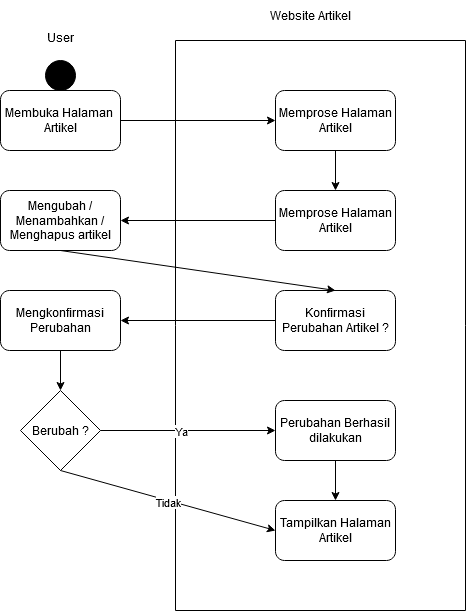

The diagram above was exported from draw.io. Its source (the exported page's mxGraphModel, read from the mxfile embedded in the PNG):
<mxGraphModel dx="880" dy="470" grid="1" gridSize="10" guides="1" tooltips="1" connect="1" arrows="1" fold="1" page="1" pageScale="1" pageWidth="850" pageHeight="1100" math="0" shadow="0">
  <root>
    <mxCell id="0" />
    <mxCell id="1" parent="0" />
    <mxCell id="pBdsad6j_XVBHWRjL4PP-2" value="" style="swimlane;startSize=0;" vertex="1" parent="1">
      <mxGeometry x="350" y="120" width="290" height="570" as="geometry" />
    </mxCell>
    <mxCell id="pBdsad6j_XVBHWRjL4PP-8" value="Memprose Halaman Artikel" style="rounded=1;whiteSpace=wrap;html=1;" vertex="1" parent="pBdsad6j_XVBHWRjL4PP-2">
      <mxGeometry x="100" y="50" width="120" height="60" as="geometry" />
    </mxCell>
    <mxCell id="pBdsad6j_XVBHWRjL4PP-12" value="Memprose Halaman Artikel" style="rounded=1;whiteSpace=wrap;html=1;" vertex="1" parent="pBdsad6j_XVBHWRjL4PP-2">
      <mxGeometry x="100" y="150" width="120" height="60" as="geometry" />
    </mxCell>
    <mxCell id="pBdsad6j_XVBHWRjL4PP-13" value="" style="endArrow=classic;html=1;rounded=0;entryX=0.5;entryY=0;entryDx=0;entryDy=0;exitX=0.5;exitY=1;exitDx=0;exitDy=0;" edge="1" parent="pBdsad6j_XVBHWRjL4PP-2" source="pBdsad6j_XVBHWRjL4PP-8" target="pBdsad6j_XVBHWRjL4PP-12">
      <mxGeometry width="50" height="50" relative="1" as="geometry">
        <mxPoint x="110" y="180" as="sourcePoint" />
        <mxPoint x="160" y="140" as="targetPoint" />
      </mxGeometry>
    </mxCell>
    <mxCell id="pBdsad6j_XVBHWRjL4PP-14" value="Konfirmasi Perubahan Artikel ?" style="rounded=1;whiteSpace=wrap;html=1;" vertex="1" parent="pBdsad6j_XVBHWRjL4PP-2">
      <mxGeometry x="100" y="250" width="120" height="60" as="geometry" />
    </mxCell>
    <mxCell id="pBdsad6j_XVBHWRjL4PP-20" value="Perubahan Berhasil dilakukan" style="rounded=1;whiteSpace=wrap;html=1;" vertex="1" parent="pBdsad6j_XVBHWRjL4PP-2">
      <mxGeometry x="100" y="360" width="120" height="60" as="geometry" />
    </mxCell>
    <mxCell id="pBdsad6j_XVBHWRjL4PP-24" value="Tampilkan Halaman Artikel" style="rounded=1;whiteSpace=wrap;html=1;" vertex="1" parent="pBdsad6j_XVBHWRjL4PP-2">
      <mxGeometry x="100" y="460" width="120" height="60" as="geometry" />
    </mxCell>
    <mxCell id="pBdsad6j_XVBHWRjL4PP-27" value="" style="endArrow=classic;html=1;rounded=0;exitX=0.5;exitY=1;exitDx=0;exitDy=0;entryX=0.5;entryY=0;entryDx=0;entryDy=0;" edge="1" parent="pBdsad6j_XVBHWRjL4PP-2" source="pBdsad6j_XVBHWRjL4PP-20" target="pBdsad6j_XVBHWRjL4PP-24">
      <mxGeometry width="50" height="50" relative="1" as="geometry">
        <mxPoint x="110" y="430" as="sourcePoint" />
        <mxPoint x="160" y="380" as="targetPoint" />
      </mxGeometry>
    </mxCell>
    <mxCell id="pBdsad6j_XVBHWRjL4PP-4" value="" style="ellipse;fillColor=strokeColor;html=1;" vertex="1" parent="1">
      <mxGeometry x="220" y="140" width="30" height="30" as="geometry" />
    </mxCell>
    <mxCell id="pBdsad6j_XVBHWRjL4PP-5" value="Membuka Halaman&amp;nbsp; Artikel" style="rounded=1;whiteSpace=wrap;html=1;" vertex="1" parent="1">
      <mxGeometry x="175" y="170" width="120" height="60" as="geometry" />
    </mxCell>
    <mxCell id="pBdsad6j_XVBHWRjL4PP-7" value="&lt;div&gt;User&lt;/div&gt;&lt;div&gt;&lt;br&gt;&lt;/div&gt;" style="text;html=1;align=center;verticalAlign=middle;whiteSpace=wrap;rounded=0;" vertex="1" parent="1">
      <mxGeometry x="205" y="110" width="60" height="30" as="geometry" />
    </mxCell>
    <mxCell id="pBdsad6j_XVBHWRjL4PP-9" value="" style="endArrow=classic;html=1;rounded=0;exitX=1;exitY=0.5;exitDx=0;exitDy=0;entryX=0;entryY=0.5;entryDx=0;entryDy=0;" edge="1" parent="1" source="pBdsad6j_XVBHWRjL4PP-5" target="pBdsad6j_XVBHWRjL4PP-8">
      <mxGeometry width="50" height="50" relative="1" as="geometry">
        <mxPoint x="400" y="300" as="sourcePoint" />
        <mxPoint x="450" y="250" as="targetPoint" />
      </mxGeometry>
    </mxCell>
    <mxCell id="pBdsad6j_XVBHWRjL4PP-10" value="Mengubah / Menambahkan / Menghapus artikel" style="rounded=1;whiteSpace=wrap;html=1;" vertex="1" parent="1">
      <mxGeometry x="175" y="270" width="120" height="60" as="geometry" />
    </mxCell>
    <mxCell id="pBdsad6j_XVBHWRjL4PP-11" value="" style="endArrow=classic;html=1;rounded=0;entryX=1;entryY=0.5;entryDx=0;entryDy=0;exitX=0;exitY=0.5;exitDx=0;exitDy=0;" edge="1" parent="1" source="pBdsad6j_XVBHWRjL4PP-12" target="pBdsad6j_XVBHWRjL4PP-10">
      <mxGeometry width="50" height="50" relative="1" as="geometry">
        <mxPoint x="400" y="300" as="sourcePoint" />
        <mxPoint x="450" y="250" as="targetPoint" />
      </mxGeometry>
    </mxCell>
    <mxCell id="pBdsad6j_XVBHWRjL4PP-15" value="" style="endArrow=classic;html=1;rounded=0;exitX=0.5;exitY=1;exitDx=0;exitDy=0;entryX=0.5;entryY=0;entryDx=0;entryDy=0;" edge="1" parent="1" source="pBdsad6j_XVBHWRjL4PP-10" target="pBdsad6j_XVBHWRjL4PP-14">
      <mxGeometry width="50" height="50" relative="1" as="geometry">
        <mxPoint x="150" y="460" as="sourcePoint" />
        <mxPoint x="425" y="380" as="targetPoint" />
      </mxGeometry>
    </mxCell>
    <mxCell id="pBdsad6j_XVBHWRjL4PP-16" value="Mengkonfirmasi Perubahan" style="rounded=1;whiteSpace=wrap;html=1;" vertex="1" parent="1">
      <mxGeometry x="175" y="370" width="120" height="60" as="geometry" />
    </mxCell>
    <mxCell id="pBdsad6j_XVBHWRjL4PP-17" value="" style="endArrow=classic;html=1;rounded=0;entryX=1;entryY=0.5;entryDx=0;entryDy=0;exitX=0;exitY=0.5;exitDx=0;exitDy=0;" edge="1" parent="1" source="pBdsad6j_XVBHWRjL4PP-14" target="pBdsad6j_XVBHWRjL4PP-16">
      <mxGeometry width="50" height="50" relative="1" as="geometry">
        <mxPoint x="460" y="420" as="sourcePoint" />
        <mxPoint x="510" y="370" as="targetPoint" />
      </mxGeometry>
    </mxCell>
    <mxCell id="pBdsad6j_XVBHWRjL4PP-18" value="Berubah ?" style="rhombus;whiteSpace=wrap;html=1;" vertex="1" parent="1">
      <mxGeometry x="195" y="470" width="80" height="80" as="geometry" />
    </mxCell>
    <mxCell id="pBdsad6j_XVBHWRjL4PP-19" value="" style="endArrow=classic;html=1;rounded=0;exitX=0.5;exitY=1;exitDx=0;exitDy=0;entryX=0.5;entryY=0;entryDx=0;entryDy=0;" edge="1" parent="1" source="pBdsad6j_XVBHWRjL4PP-16" target="pBdsad6j_XVBHWRjL4PP-18">
      <mxGeometry width="50" height="50" relative="1" as="geometry">
        <mxPoint x="460" y="510" as="sourcePoint" />
        <mxPoint x="510" y="460" as="targetPoint" />
      </mxGeometry>
    </mxCell>
    <mxCell id="pBdsad6j_XVBHWRjL4PP-21" value="" style="endArrow=classic;html=1;rounded=0;exitX=1;exitY=0.5;exitDx=0;exitDy=0;entryX=0;entryY=0.5;entryDx=0;entryDy=0;" edge="1" parent="1" source="pBdsad6j_XVBHWRjL4PP-18" target="pBdsad6j_XVBHWRjL4PP-20">
      <mxGeometry width="50" height="50" relative="1" as="geometry">
        <mxPoint x="460" y="480" as="sourcePoint" />
        <mxPoint x="510" y="430" as="targetPoint" />
      </mxGeometry>
    </mxCell>
    <mxCell id="pBdsad6j_XVBHWRjL4PP-23" value="Ya" style="edgeLabel;html=1;align=center;verticalAlign=middle;resizable=0;points=[];" vertex="1" connectable="0" parent="pBdsad6j_XVBHWRjL4PP-21">
      <mxGeometry x="-0.0857" relative="1" as="geometry">
        <mxPoint as="offset" />
      </mxGeometry>
    </mxCell>
    <mxCell id="pBdsad6j_XVBHWRjL4PP-25" value="" style="endArrow=classic;html=1;rounded=0;exitX=0.5;exitY=1;exitDx=0;exitDy=0;entryX=0;entryY=0.5;entryDx=0;entryDy=0;" edge="1" parent="1" source="pBdsad6j_XVBHWRjL4PP-18" target="pBdsad6j_XVBHWRjL4PP-24">
      <mxGeometry width="50" height="50" relative="1" as="geometry">
        <mxPoint x="460" y="550" as="sourcePoint" />
        <mxPoint x="510" y="500" as="targetPoint" />
      </mxGeometry>
    </mxCell>
    <mxCell id="pBdsad6j_XVBHWRjL4PP-26" value="Tidak" style="edgeLabel;html=1;align=center;verticalAlign=middle;resizable=0;points=[];" vertex="1" connectable="0" parent="pBdsad6j_XVBHWRjL4PP-25">
      <mxGeometry x="0.0067" y="-1" relative="1" as="geometry">
        <mxPoint as="offset" />
      </mxGeometry>
    </mxCell>
    <mxCell id="pBdsad6j_XVBHWRjL4PP-28" value="Website Artikel" style="text;html=1;align=center;verticalAlign=middle;whiteSpace=wrap;rounded=0;" vertex="1" parent="1">
      <mxGeometry x="430" y="80" width="110" height="30" as="geometry" />
    </mxCell>
  </root>
</mxGraphModel>